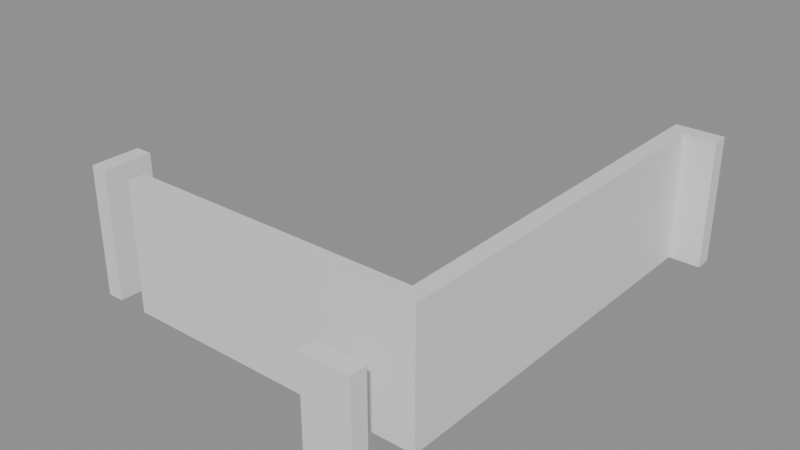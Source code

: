 # Source: building_lego.blend  (saved by Blender 5.0.119; exported with 4.5.12 LTS)
import bpy
from mathutils import Matrix  # noqa: F401  (used for matrix-valued properties, if any)

bpy.ops.wm.read_factory_settings(use_empty=True)
scene = bpy.context.scene
scene.name = 'Scene'

# ---- collections
col_01_paredes_externas = bpy.data.collections.new('01_Paredes_Externas'); scene.collection.children.link(col_01_paredes_externas)
col_02_paredes_internas = bpy.data.collections.new('02_Paredes_Internas'); scene.collection.children.link(col_02_paredes_internas)

# ---- materials (node trees are filled in below, after node groups)
mat_mat_parede_externa = bpy.data.materials.new('Mat_Parede_Externa')
mat_mat_parede_interna = bpy.data.materials.new('Mat_Parede_Interna')

# ---- material node trees
mat_mat_parede_externa.use_nodes = True; mat_mat_parede_externa.node_tree.nodes.clear()
_N = mat_mat_parede_externa.node_tree.nodes; _L = mat_mat_parede_externa.node_tree.links
n0 = _N.new('ShaderNodeBsdfPrincipled'); n0.name = 'BSDF - Pré-fundamentado'; n0.location = (-200, 100)
n1 = _N.new('ShaderNodeOutputMaterial'); n1.name = 'Saída de material'; n1.location = (200, 100)
_L.new(n0.outputs[0], n1.inputs[0])
n1.is_active_output = True
mat_mat_parede_interna.use_nodes = True; mat_mat_parede_interna.node_tree.nodes.clear()
_N = mat_mat_parede_interna.node_tree.nodes; _L = mat_mat_parede_interna.node_tree.links
n0 = _N.new('ShaderNodeBsdfPrincipled'); n0.name = 'BSDF - Pré-fundamentado'; n0.location = (-200, 100)
n1 = _N.new('ShaderNodeOutputMaterial'); n1.name = 'Saída de material'; n1.location = (200, 100)
_L.new(n0.outputs[0], n1.inputs[0])
n1.is_active_output = True

# ---- meshes
me_bloco_wall_torch_4862_1110_z22 = bpy.data.meshes.new('Bloco_wall_torch_4862_1110_z22')
me_bloco_wall_torch_4862_1110_z22.from_pydata([(-0.5, -0.175, -0.9), (0.5, -0.175, -0.9), (0.5, 0.175, -0.9), (-0.5, 0.175, -0.9), (-0.5, -0.175, 0.9), (0.5, -0.175, 0.9), (0.5, 0.175, 0.9), (-0.5, 0.175, 0.9)], [], [(0, 1, 2, 3), (4, 7, 6, 5), (0, 4, 5, 1), (2, 6, 7, 3), (0, 3, 7, 4), (1, 5, 6, 2)])
me_bloco_wall_torch_4862_1110_z22.materials.append(mat_mat_parede_externa)
me_bloco_wall_torch_4862_1110_z22.update()
me_bloco_dungeon_wall_4863_1119_z22 = bpy.data.meshes.new('Bloco_dungeon_wall_4863_1119_z22')
me_bloco_dungeon_wall_4863_1119_z22.from_pydata([(-0.5, -0.175, -1.32), (0.5, -0.175, -1.32), (0.5, 0.175, -1.32), (-0.5, 0.175, -1.32), (-0.5, -0.175, 1.32), (0.5, -0.175, 1.32), (0.5, 0.175, 1.32), (-0.5, 0.175, 1.32)], [], [(0, 1, 2, 3), (4, 7, 6, 5), (0, 4, 5, 1), (2, 6, 7, 3), (0, 3, 7, 4), (1, 5, 6, 2)])
me_bloco_dungeon_wall_4863_1119_z22.materials.append(mat_mat_parede_externa)
me_bloco_dungeon_wall_4863_1119_z22.update()
me_bloco_dungeon_wall_4856_1111_z22 = bpy.data.meshes.new('Bloco_dungeon_wall_4856_1111_z22')
me_bloco_dungeon_wall_4856_1111_z22.from_pydata([(-0.175, -0.5, -1.32), (0.175, -0.5, -1.32), (0.175, 0.5, -1.32), (-0.175, 0.5, -1.32), (-0.175, -0.5, 1.32), (0.175, -0.5, 1.32), (0.175, 0.5, 1.32), (-0.175, 0.5, 1.32)], [], [(0, 1, 2, 3), (4, 7, 6, 5), (0, 4, 5, 1), (2, 6, 7, 3), (0, 3, 7, 4), (1, 5, 6, 2)])
me_bloco_dungeon_wall_4856_1111_z22.materials.append(mat_mat_parede_externa)
me_bloco_dungeon_wall_4856_1111_z22.update()
me_bloco_dungeon_wall_4863_1111_z22 = bpy.data.meshes.new('Bloco_dungeon_wall_4863_1111_z22')
me_bloco_dungeon_wall_4863_1111_z22.from_pydata([(-0.175, -0.5, -1.32), (0.175, -0.5, -1.32), (0.175, 0.5, -1.32), (-0.175, 0.5, -1.32), (-0.175, -0.5, 1.32), (0.175, -0.5, 1.32), (0.175, 0.5, 1.32), (-0.175, 0.5, 1.32)], [], [(0, 1, 2, 3), (4, 7, 6, 5), (0, 4, 5, 1), (2, 6, 7, 3), (0, 3, 7, 4), (1, 5, 6, 2)])
me_bloco_dungeon_wall_4863_1111_z22.materials.append(mat_mat_parede_externa)
me_bloco_dungeon_wall_4863_1111_z22.update()
me_bloco_dungeon_wall_4863_1112_z22 = bpy.data.meshes.new('Bloco_dungeon_wall_4863_1112_z22')
me_bloco_dungeon_wall_4863_1112_z22.from_pydata([(-0.175, -0.5, -1.32), (0.175, -0.5, -1.32), (0.175, 0.5, -1.32), (-0.175, 0.5, -1.32), (-0.175, -0.5, 1.32), (0.175, -0.5, 1.32), (0.175, 0.5, 1.32), (-0.175, 0.5, 1.32)], [], [(0, 1, 2, 3), (4, 7, 6, 5), (0, 4, 5, 1), (2, 6, 7, 3), (0, 3, 7, 4), (1, 5, 6, 2)])
me_bloco_dungeon_wall_4863_1112_z22.materials.append(mat_mat_parede_externa)
me_bloco_dungeon_wall_4863_1112_z22.update()
me_bloco_dungeon_wall_4863_1113_z22 = bpy.data.meshes.new('Bloco_dungeon_wall_4863_1113_z22')
me_bloco_dungeon_wall_4863_1113_z22.from_pydata([(-0.175, -0.5, -1.32), (0.175, -0.5, -1.32), (0.175, 0.5, -1.32), (-0.175, 0.5, -1.32), (-0.175, -0.5, 1.32), (0.175, -0.5, 1.32), (0.175, 0.5, 1.32), (-0.175, 0.5, 1.32)], [], [(0, 1, 2, 3), (4, 7, 6, 5), (0, 4, 5, 1), (2, 6, 7, 3), (0, 3, 7, 4), (1, 5, 6, 2)])
me_bloco_dungeon_wall_4863_1113_z22.materials.append(mat_mat_parede_externa)
me_bloco_dungeon_wall_4863_1113_z22.update()
me_bloco_dungeon_wall_4863_1114_z22 = bpy.data.meshes.new('Bloco_dungeon_wall_4863_1114_z22')
me_bloco_dungeon_wall_4863_1114_z22.from_pydata([(-0.175, -0.5, -1.32), (0.175, -0.5, -1.32), (0.175, 0.5, -1.32), (-0.175, 0.5, -1.32), (-0.175, -0.5, 1.32), (0.175, -0.5, 1.32), (0.175, 0.5, 1.32), (-0.175, 0.5, 1.32)], [], [(0, 1, 2, 3), (4, 7, 6, 5), (0, 4, 5, 1), (2, 6, 7, 3), (0, 3, 7, 4), (1, 5, 6, 2)])
me_bloco_dungeon_wall_4863_1114_z22.materials.append(mat_mat_parede_externa)
me_bloco_dungeon_wall_4863_1114_z22.update()
me_bloco_dungeon_wall_4863_1115_z22 = bpy.data.meshes.new('Bloco_dungeon_wall_4863_1115_z22')
me_bloco_dungeon_wall_4863_1115_z22.from_pydata([(-0.175, -0.5, -1.32), (0.175, -0.5, -1.32), (0.175, 0.5, -1.32), (-0.175, 0.5, -1.32), (-0.175, -0.5, 1.32), (0.175, -0.5, 1.32), (0.175, 0.5, 1.32), (-0.175, 0.5, 1.32)], [], [(0, 1, 2, 3), (4, 7, 6, 5), (0, 4, 5, 1), (2, 6, 7, 3), (0, 3, 7, 4), (1, 5, 6, 2)])
me_bloco_dungeon_wall_4863_1115_z22.materials.append(mat_mat_parede_externa)
me_bloco_dungeon_wall_4863_1115_z22.update()
me_bloco_dungeon_wall_4863_1116_z22 = bpy.data.meshes.new('Bloco_dungeon_wall_4863_1116_z22')
me_bloco_dungeon_wall_4863_1116_z22.from_pydata([(-0.175, -0.5, -1.32), (0.175, -0.5, -1.32), (0.175, 0.5, -1.32), (-0.175, 0.5, -1.32), (-0.175, -0.5, 1.32), (0.175, -0.5, 1.32), (0.175, 0.5, 1.32), (-0.175, 0.5, 1.32)], [], [(0, 1, 2, 3), (4, 7, 6, 5), (0, 4, 5, 1), (2, 6, 7, 3), (0, 3, 7, 4), (1, 5, 6, 2)])
me_bloco_dungeon_wall_4863_1116_z22.materials.append(mat_mat_parede_externa)
me_bloco_dungeon_wall_4863_1116_z22.update()
me_bloco_dungeon_wall_4863_1117_z22 = bpy.data.meshes.new('Bloco_dungeon_wall_4863_1117_z22')
me_bloco_dungeon_wall_4863_1117_z22.from_pydata([(-0.175, -0.5, -1.32), (0.175, -0.5, -1.32), (0.175, 0.5, -1.32), (-0.175, 0.5, -1.32), (-0.175, -0.5, 1.32), (0.175, -0.5, 1.32), (0.175, 0.5, 1.32), (-0.175, 0.5, 1.32)], [], [(0, 1, 2, 3), (4, 7, 6, 5), (0, 4, 5, 1), (2, 6, 7, 3), (0, 3, 7, 4), (1, 5, 6, 2)])
me_bloco_dungeon_wall_4863_1117_z22.materials.append(mat_mat_parede_externa)
me_bloco_dungeon_wall_4863_1117_z22.update()
me_bloco_dungeon_wall_4863_1118_z22 = bpy.data.meshes.new('Bloco_dungeon_wall_4863_1118_z22')
me_bloco_dungeon_wall_4863_1118_z22.from_pydata([(-0.175, -0.5, -1.32), (0.175, -0.5, -1.32), (0.175, 0.5, -1.32), (-0.175, 0.5, -1.32), (-0.175, -0.5, 1.32), (0.175, -0.5, 1.32), (0.175, 0.5, 1.32), (-0.175, 0.5, 1.32)], [], [(0, 1, 2, 3), (4, 7, 6, 5), (0, 4, 5, 1), (2, 6, 7, 3), (0, 3, 7, 4), (1, 5, 6, 2)])
me_bloco_dungeon_wall_4863_1118_z22.materials.append(mat_mat_parede_externa)
me_bloco_dungeon_wall_4863_1118_z22.update()
me_bloco_dungeon_wall_4857_1111_z22 = bpy.data.meshes.new('Bloco_dungeon_wall_4857_1111_z22')
me_bloco_dungeon_wall_4857_1111_z22.from_pydata([(-0.5, -0.175, -1.32), (0.5, -0.175, -1.32), (0.5, 0.175, -1.32), (-0.5, 0.175, -1.32), (-0.5, -0.175, 1.32), (0.5, -0.175, 1.32), (0.5, 0.175, 1.32), (-0.5, 0.175, 1.32)], [], [(0, 1, 2, 3), (4, 7, 6, 5), (0, 4, 5, 1), (2, 6, 7, 3), (0, 3, 7, 4), (1, 5, 6, 2)])
me_bloco_dungeon_wall_4857_1111_z22.materials.append(mat_mat_parede_interna)
me_bloco_dungeon_wall_4857_1111_z22.update()
me_bloco_dungeon_wall_4858_1111_z22 = bpy.data.meshes.new('Bloco_dungeon_wall_4858_1111_z22')
me_bloco_dungeon_wall_4858_1111_z22.from_pydata([(-0.5, -0.175, -1.32), (0.5, -0.175, -1.32), (0.5, 0.175, -1.32), (-0.5, 0.175, -1.32), (-0.5, -0.175, 1.32), (0.5, -0.175, 1.32), (0.5, 0.175, 1.32), (-0.5, 0.175, 1.32)], [], [(0, 1, 2, 3), (4, 7, 6, 5), (0, 4, 5, 1), (2, 6, 7, 3), (0, 3, 7, 4), (1, 5, 6, 2)])
me_bloco_dungeon_wall_4858_1111_z22.materials.append(mat_mat_parede_interna)
me_bloco_dungeon_wall_4858_1111_z22.update()
me_bloco_dungeon_wall_4859_1111_z22 = bpy.data.meshes.new('Bloco_dungeon_wall_4859_1111_z22')
me_bloco_dungeon_wall_4859_1111_z22.from_pydata([(-0.5, -0.175, -1.32), (0.5, -0.175, -1.32), (0.5, 0.175, -1.32), (-0.5, 0.175, -1.32), (-0.5, -0.175, 1.32), (0.5, -0.175, 1.32), (0.5, 0.175, 1.32), (-0.5, 0.175, 1.32)], [], [(0, 1, 2, 3), (4, 7, 6, 5), (0, 4, 5, 1), (2, 6, 7, 3), (0, 3, 7, 4), (1, 5, 6, 2)])
me_bloco_dungeon_wall_4859_1111_z22.materials.append(mat_mat_parede_interna)
me_bloco_dungeon_wall_4859_1111_z22.update()
me_bloco_dungeon_wall_4860_1111_z22 = bpy.data.meshes.new('Bloco_dungeon_wall_4860_1111_z22')
me_bloco_dungeon_wall_4860_1111_z22.from_pydata([(-0.5, -0.175, -1.32), (0.5, -0.175, -1.32), (0.5, 0.175, -1.32), (-0.5, 0.175, -1.32), (-0.5, -0.175, 1.32), (0.5, -0.175, 1.32), (0.5, 0.175, 1.32), (-0.5, 0.175, 1.32)], [], [(0, 1, 2, 3), (4, 7, 6, 5), (0, 4, 5, 1), (2, 6, 7, 3), (0, 3, 7, 4), (1, 5, 6, 2)])
me_bloco_dungeon_wall_4860_1111_z22.materials.append(mat_mat_parede_interna)
me_bloco_dungeon_wall_4860_1111_z22.update()
me_bloco_dungeon_wall_4861_1111_z22 = bpy.data.meshes.new('Bloco_dungeon_wall_4861_1111_z22')
me_bloco_dungeon_wall_4861_1111_z22.from_pydata([(-0.5, -0.175, -1.32), (0.5, -0.175, -1.32), (0.5, 0.175, -1.32), (-0.5, 0.175, -1.32), (-0.5, -0.175, 1.32), (0.5, -0.175, 1.32), (0.5, 0.175, 1.32), (-0.5, 0.175, 1.32)], [], [(0, 1, 2, 3), (4, 7, 6, 5), (0, 4, 5, 1), (2, 6, 7, 3), (0, 3, 7, 4), (1, 5, 6, 2)])
me_bloco_dungeon_wall_4861_1111_z22.materials.append(mat_mat_parede_interna)
me_bloco_dungeon_wall_4861_1111_z22.update()
me_bloco_dungeon_wall_4862_1111_z22 = bpy.data.meshes.new('Bloco_dungeon_wall_4862_1111_z22')
me_bloco_dungeon_wall_4862_1111_z22.from_pydata([(-0.5, -0.175, -1.32), (0.5, -0.175, -1.32), (0.5, 0.175, -1.32), (-0.5, 0.175, -1.32), (-0.5, -0.175, 1.32), (0.5, -0.175, 1.32), (0.5, 0.175, 1.32), (-0.5, 0.175, 1.32)], [], [(0, 1, 2, 3), (4, 7, 6, 5), (0, 4, 5, 1), (2, 6, 7, 3), (0, 3, 7, 4), (1, 5, 6, 2)])
me_bloco_dungeon_wall_4862_1111_z22.materials.append(mat_mat_parede_interna)
me_bloco_dungeon_wall_4862_1111_z22.update()

# ---- objects
ob_parede_externa_norte_y1110_x4862_4862 = bpy.data.objects.new('Parede_Externa_Norte_Y1110_X4862_4862', None)
ob_bloco_wall_torch_4862_1110_z22 = bpy.data.objects.new('Bloco_wall_torch_4862_1110_z22', me_bloco_wall_torch_4862_1110_z22)
ob_parede_externa_sul_y1119_x4863_4863 = bpy.data.objects.new('Parede_Externa_Sul_Y1119_X4863_4863', None)
ob_bloco_dungeon_wall_4863_1119_z22 = bpy.data.objects.new('Bloco_dungeon_wall_4863_1119_z22', me_bloco_dungeon_wall_4863_1119_z22)
ob_parede_externa_oeste_x4856_y1111_1111 = bpy.data.objects.new('Parede_Externa_Oeste_X4856_Y1111_1111', None)
ob_bloco_dungeon_wall_4856_1111_z22 = bpy.data.objects.new('Bloco_dungeon_wall_4856_1111_z22', me_bloco_dungeon_wall_4856_1111_z22)
ob_parede_externa_leste_x4863_y1111_1118 = bpy.data.objects.new('Parede_Externa_Leste_X4863_Y1111_1118', None)
ob_bloco_dungeon_wall_4863_1111_z22 = bpy.data.objects.new('Bloco_dungeon_wall_4863_1111_z22', me_bloco_dungeon_wall_4863_1111_z22)
ob_bloco_dungeon_wall_4863_1112_z22 = bpy.data.objects.new('Bloco_dungeon_wall_4863_1112_z22', me_bloco_dungeon_wall_4863_1112_z22)
ob_bloco_dungeon_wall_4863_1113_z22 = bpy.data.objects.new('Bloco_dungeon_wall_4863_1113_z22', me_bloco_dungeon_wall_4863_1113_z22)
ob_bloco_dungeon_wall_4863_1114_z22 = bpy.data.objects.new('Bloco_dungeon_wall_4863_1114_z22', me_bloco_dungeon_wall_4863_1114_z22)
ob_bloco_dungeon_wall_4863_1115_z22 = bpy.data.objects.new('Bloco_dungeon_wall_4863_1115_z22', me_bloco_dungeon_wall_4863_1115_z22)
ob_bloco_dungeon_wall_4863_1116_z22 = bpy.data.objects.new('Bloco_dungeon_wall_4863_1116_z22', me_bloco_dungeon_wall_4863_1116_z22)
ob_bloco_dungeon_wall_4863_1117_z22 = bpy.data.objects.new('Bloco_dungeon_wall_4863_1117_z22', me_bloco_dungeon_wall_4863_1117_z22)
ob_bloco_dungeon_wall_4863_1118_z22 = bpy.data.objects.new('Bloco_dungeon_wall_4863_1118_z22', me_bloco_dungeon_wall_4863_1118_z22)
ob_parede_interna_ew_02_y1111_x4857_4862 = bpy.data.objects.new('Parede_Interna_EW_02_Y1111_X4857_4862', None)
ob_bloco_dungeon_wall_4857_1111_z22 = bpy.data.objects.new('Bloco_dungeon_wall_4857_1111_z22', me_bloco_dungeon_wall_4857_1111_z22)
ob_bloco_dungeon_wall_4858_1111_z22 = bpy.data.objects.new('Bloco_dungeon_wall_4858_1111_z22', me_bloco_dungeon_wall_4858_1111_z22)
ob_bloco_dungeon_wall_4859_1111_z22 = bpy.data.objects.new('Bloco_dungeon_wall_4859_1111_z22', me_bloco_dungeon_wall_4859_1111_z22)
ob_bloco_dungeon_wall_4860_1111_z22 = bpy.data.objects.new('Bloco_dungeon_wall_4860_1111_z22', me_bloco_dungeon_wall_4860_1111_z22)
ob_bloco_dungeon_wall_4861_1111_z22 = bpy.data.objects.new('Bloco_dungeon_wall_4861_1111_z22', me_bloco_dungeon_wall_4861_1111_z22)
ob_bloco_dungeon_wall_4862_1111_z22 = bpy.data.objects.new('Bloco_dungeon_wall_4862_1111_z22', me_bloco_dungeon_wall_4862_1111_z22)

# ---- transforms, parenting, visibility, modifiers, constraints
ob_parede_externa_norte_y1110_x4862_4862.location = (2.5, -4.5, 0.0)
ob_parede_externa_norte_y1110_x4862_4862.empty_display_type = 'CUBE'
ob_bloco_wall_torch_4862_1110_z22.parent = ob_parede_externa_norte_y1110_x4862_4862
ob_bloco_wall_torch_4862_1110_z22.matrix_parent_inverse = Matrix(((1.0, -0.0, 0.0, -2.5), (-0.0, 1.0, -0.0, 4.5), (0.0, -0.0, 1.0, -0.0), (-0.0, 0.0, -0.0, 1.0)))
ob_bloco_wall_torch_4862_1110_z22.location = (2.5, -4.825, 0.9)
ob_parede_externa_sul_y1119_x4863_4863.location = (3.5, 4.5, 0.0)
ob_parede_externa_sul_y1119_x4863_4863.empty_display_type = 'CUBE'
ob_bloco_dungeon_wall_4863_1119_z22.parent = ob_parede_externa_sul_y1119_x4863_4863
ob_bloco_dungeon_wall_4863_1119_z22.matrix_parent_inverse = Matrix(((1.0, -0.0, 0.0, -3.5), (-0.0, 1.0, -0.0, -4.5), (0.0, -0.0, 1.0, -0.0), (-0.0, 0.0, -0.0, 1.0)))
ob_bloco_dungeon_wall_4863_1119_z22.location = (3.5, 4.175, 1.32)
ob_parede_externa_oeste_x4856_y1111_1111.location = (-3.5, -3.5, 0.0)
ob_parede_externa_oeste_x4856_y1111_1111.empty_display_type = 'CUBE'
ob_bloco_dungeon_wall_4856_1111_z22.parent = ob_parede_externa_oeste_x4856_y1111_1111
ob_bloco_dungeon_wall_4856_1111_z22.matrix_parent_inverse = Matrix(((1.0, -0.0, 0.0, 3.5), (-0.0, 1.0, -0.0, 3.5), (0.0, -0.0, 1.0, -0.0), (-0.0, 0.0, -0.0, 1.0)))
ob_bloco_dungeon_wall_4856_1111_z22.location = (-3.825, -3.5, 1.32)
ob_parede_externa_leste_x4863_y1111_1118.location = (3.5, 0.0, 0.0)
ob_parede_externa_leste_x4863_y1111_1118.empty_display_type = 'CUBE'
ob_bloco_dungeon_wall_4863_1111_z22.parent = ob_parede_externa_leste_x4863_y1111_1118
ob_bloco_dungeon_wall_4863_1111_z22.matrix_parent_inverse = Matrix(((1.0, -0.0, 0.0, -3.5), (-0.0, 1.0, -0.0, 0.0), (0.0, -0.0, 1.0, -0.0), (-0.0, 0.0, -0.0, 1.0)))
ob_bloco_dungeon_wall_4863_1111_z22.location = (3.175, -3.5, 1.32)
ob_bloco_dungeon_wall_4863_1112_z22.parent = ob_parede_externa_leste_x4863_y1111_1118
ob_bloco_dungeon_wall_4863_1112_z22.matrix_parent_inverse = Matrix(((1.0, -0.0, 0.0, -3.5), (-0.0, 1.0, -0.0, 0.0), (0.0, -0.0, 1.0, -0.0), (-0.0, 0.0, -0.0, 1.0)))
ob_bloco_dungeon_wall_4863_1112_z22.location = (3.175, -2.5, 1.32)
ob_bloco_dungeon_wall_4863_1113_z22.parent = ob_parede_externa_leste_x4863_y1111_1118
ob_bloco_dungeon_wall_4863_1113_z22.matrix_parent_inverse = Matrix(((1.0, -0.0, 0.0, -3.5), (-0.0, 1.0, -0.0, 0.0), (0.0, -0.0, 1.0, -0.0), (-0.0, 0.0, -0.0, 1.0)))
ob_bloco_dungeon_wall_4863_1113_z22.location = (3.175, -1.5, 1.32)
ob_bloco_dungeon_wall_4863_1114_z22.parent = ob_parede_externa_leste_x4863_y1111_1118
ob_bloco_dungeon_wall_4863_1114_z22.matrix_parent_inverse = Matrix(((1.0, -0.0, 0.0, -3.5), (-0.0, 1.0, -0.0, 0.0), (0.0, -0.0, 1.0, -0.0), (-0.0, 0.0, -0.0, 1.0)))
ob_bloco_dungeon_wall_4863_1114_z22.location = (3.175, -0.5, 1.32)
ob_bloco_dungeon_wall_4863_1115_z22.parent = ob_parede_externa_leste_x4863_y1111_1118
ob_bloco_dungeon_wall_4863_1115_z22.matrix_parent_inverse = Matrix(((1.0, -0.0, 0.0, -3.5), (-0.0, 1.0, -0.0, 0.0), (0.0, -0.0, 1.0, -0.0), (-0.0, 0.0, -0.0, 1.0)))
ob_bloco_dungeon_wall_4863_1115_z22.location = (3.175, 0.5, 1.32)
ob_bloco_dungeon_wall_4863_1116_z22.parent = ob_parede_externa_leste_x4863_y1111_1118
ob_bloco_dungeon_wall_4863_1116_z22.matrix_parent_inverse = Matrix(((1.0, -0.0, 0.0, -3.5), (-0.0, 1.0, -0.0, 0.0), (0.0, -0.0, 1.0, -0.0), (-0.0, 0.0, -0.0, 1.0)))
ob_bloco_dungeon_wall_4863_1116_z22.location = (3.175, 1.5, 1.32)
ob_bloco_dungeon_wall_4863_1117_z22.parent = ob_parede_externa_leste_x4863_y1111_1118
ob_bloco_dungeon_wall_4863_1117_z22.matrix_parent_inverse = Matrix(((1.0, -0.0, 0.0, -3.5), (-0.0, 1.0, -0.0, 0.0), (0.0, -0.0, 1.0, -0.0), (-0.0, 0.0, -0.0, 1.0)))
ob_bloco_dungeon_wall_4863_1117_z22.location = (3.175, 2.5, 1.32)
ob_bloco_dungeon_wall_4863_1118_z22.parent = ob_parede_externa_leste_x4863_y1111_1118
ob_bloco_dungeon_wall_4863_1118_z22.matrix_parent_inverse = Matrix(((1.0, -0.0, 0.0, -3.5), (-0.0, 1.0, -0.0, 0.0), (0.0, -0.0, 1.0, -0.0), (-0.0, 0.0, -0.0, 1.0)))
ob_bloco_dungeon_wall_4863_1118_z22.location = (3.175, 3.5, 1.32)
ob_parede_interna_ew_02_y1111_x4857_4862.location = (0.0, -3.5, 0.0)
ob_parede_interna_ew_02_y1111_x4857_4862.empty_display_type = 'CUBE'
ob_bloco_dungeon_wall_4857_1111_z22.parent = ob_parede_interna_ew_02_y1111_x4857_4862
ob_bloco_dungeon_wall_4857_1111_z22.matrix_parent_inverse = Matrix(((1.0, -0.0, 0.0, -0.0), (-0.0, 1.0, -0.0, 3.5), (0.0, -0.0, 1.0, -0.0), (-0.0, 0.0, -0.0, 1.0)))
ob_bloco_dungeon_wall_4857_1111_z22.location = (-2.5, -3.825, 1.32)
ob_bloco_dungeon_wall_4858_1111_z22.parent = ob_parede_interna_ew_02_y1111_x4857_4862
ob_bloco_dungeon_wall_4858_1111_z22.matrix_parent_inverse = Matrix(((1.0, -0.0, 0.0, -0.0), (-0.0, 1.0, -0.0, 3.5), (0.0, -0.0, 1.0, -0.0), (-0.0, 0.0, -0.0, 1.0)))
ob_bloco_dungeon_wall_4858_1111_z22.location = (-1.5, -3.825, 1.32)
ob_bloco_dungeon_wall_4859_1111_z22.parent = ob_parede_interna_ew_02_y1111_x4857_4862
ob_bloco_dungeon_wall_4859_1111_z22.matrix_parent_inverse = Matrix(((1.0, -0.0, 0.0, -0.0), (-0.0, 1.0, -0.0, 3.5), (0.0, -0.0, 1.0, -0.0), (-0.0, 0.0, -0.0, 1.0)))
ob_bloco_dungeon_wall_4859_1111_z22.location = (-0.5, -3.825, 1.32)
ob_bloco_dungeon_wall_4860_1111_z22.parent = ob_parede_interna_ew_02_y1111_x4857_4862
ob_bloco_dungeon_wall_4860_1111_z22.matrix_parent_inverse = Matrix(((1.0, -0.0, 0.0, -0.0), (-0.0, 1.0, -0.0, 3.5), (0.0, -0.0, 1.0, -0.0), (-0.0, 0.0, -0.0, 1.0)))
ob_bloco_dungeon_wall_4860_1111_z22.location = (0.5, -3.825, 1.32)
ob_bloco_dungeon_wall_4861_1111_z22.parent = ob_parede_interna_ew_02_y1111_x4857_4862
ob_bloco_dungeon_wall_4861_1111_z22.matrix_parent_inverse = Matrix(((1.0, -0.0, 0.0, -0.0), (-0.0, 1.0, -0.0, 3.5), (0.0, -0.0, 1.0, -0.0), (-0.0, 0.0, -0.0, 1.0)))
ob_bloco_dungeon_wall_4861_1111_z22.location = (1.5, -3.825, 1.32)
ob_bloco_dungeon_wall_4862_1111_z22.parent = ob_parede_interna_ew_02_y1111_x4857_4862
ob_bloco_dungeon_wall_4862_1111_z22.matrix_parent_inverse = Matrix(((1.0, -0.0, 0.0, -0.0), (-0.0, 1.0, -0.0, 3.5), (0.0, -0.0, 1.0, -0.0), (-0.0, 0.0, -0.0, 1.0)))
ob_bloco_dungeon_wall_4862_1111_z22.location = (2.5, -3.825, 1.32)

# ---- collection membership
col_01_paredes_externas.objects.link(ob_parede_externa_norte_y1110_x4862_4862)
col_01_paredes_externas.objects.link(ob_bloco_wall_torch_4862_1110_z22)
col_01_paredes_externas.objects.link(ob_parede_externa_sul_y1119_x4863_4863)
col_01_paredes_externas.objects.link(ob_bloco_dungeon_wall_4863_1119_z22)
col_01_paredes_externas.objects.link(ob_parede_externa_oeste_x4856_y1111_1111)
col_01_paredes_externas.objects.link(ob_bloco_dungeon_wall_4856_1111_z22)
col_01_paredes_externas.objects.link(ob_parede_externa_leste_x4863_y1111_1118)
col_01_paredes_externas.objects.link(ob_bloco_dungeon_wall_4863_1111_z22)
col_01_paredes_externas.objects.link(ob_bloco_dungeon_wall_4863_1112_z22)
col_01_paredes_externas.objects.link(ob_bloco_dungeon_wall_4863_1113_z22)
col_01_paredes_externas.objects.link(ob_bloco_dungeon_wall_4863_1114_z22)
col_01_paredes_externas.objects.link(ob_bloco_dungeon_wall_4863_1115_z22)
col_01_paredes_externas.objects.link(ob_bloco_dungeon_wall_4863_1116_z22)
col_01_paredes_externas.objects.link(ob_bloco_dungeon_wall_4863_1117_z22)
col_01_paredes_externas.objects.link(ob_bloco_dungeon_wall_4863_1118_z22)
col_02_paredes_internas.objects.link(ob_parede_interna_ew_02_y1111_x4857_4862)
col_02_paredes_internas.objects.link(ob_bloco_dungeon_wall_4857_1111_z22)
col_02_paredes_internas.objects.link(ob_bloco_dungeon_wall_4858_1111_z22)
col_02_paredes_internas.objects.link(ob_bloco_dungeon_wall_4859_1111_z22)
col_02_paredes_internas.objects.link(ob_bloco_dungeon_wall_4860_1111_z22)
col_02_paredes_internas.objects.link(ob_bloco_dungeon_wall_4861_1111_z22)
col_02_paredes_internas.objects.link(ob_bloco_dungeon_wall_4862_1111_z22)

# ---- scene / render settings (as saved in the file)
scene.frame_start = 1; scene.frame_end = 250; scene.frame_set(1)
scene.render.engine = 'BLENDER_EEVEE_NEXT'
scene.render.bake_bias = 0.0
scene.render.bake_samples = 0
scene.cycles.sampling_pattern = 'TABULATED_SOBOL'
scene.eevee.use_volume_custom_range = False
bpy.context.view_layer.update()

# ---- added for rendering (the .blend has no active camera and no usable light): camera, sun + grey world if the file has none
cam_auto = bpy.data.cameras.new('AutoCamera')
cam_auto.lens = 50.0
cam_auto.sensor_width = 36.0
cam_auto.clip_end = 1000.0
ob_auto_camera = bpy.data.objects.new('AutoCamera', cam_auto)
scene.collection.objects.link(ob_auto_camera)
ob_auto_camera.location = (11.6443, -14.2982, 10.6355)
ob_auto_camera.rotation_euler = (1.09748, -7.21219e-08, 0.694738)
scene.camera = ob_auto_camera
light_auto_sun = bpy.data.lights.new('AutoSun', 'SUN')
light_auto_sun.energy = 3.0
light_auto_sun.angle = 0.0523599
ob_auto_sun = bpy.data.objects.new('AutoSun', light_auto_sun)
scene.collection.objects.link(ob_auto_sun)
ob_auto_sun.rotation_euler = (0.872665, 0.174533, 0.523599)
if scene.world is None:
    world_auto = bpy.data.worlds.new('AutoWorld')
    world_auto.color = (0.3, 0.3, 0.3)
    scene.world = world_auto
bpy.context.view_layer.update()
